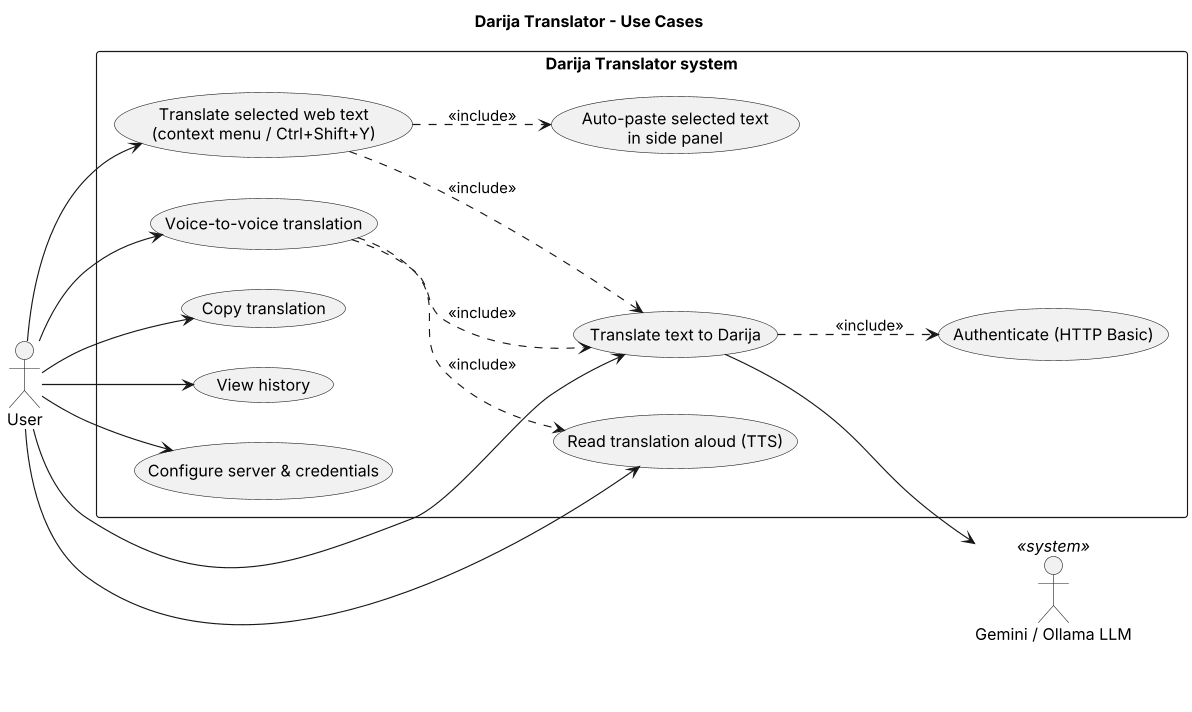

The diagram above was rendered by PlantUML. Its source (embedded in the PNG):
@startuml use-case-diagram
skinparamlocked dpi 110
title Darija Translator - Use Cases
left to right direction
skinparam shadowing false
actor "User" as U
actor "Gemini / Ollama LLM" as L <<system>>
rectangle "Darija Translator system" {
  usecase "Translate text to Darija" as UC1
  usecase "Translate selected web text\n(context menu / Ctrl+Shift+Y)" as UC2
  usecase "Auto-paste selected text\nin side panel" as UC3
  usecase "Voice-to-voice translation" as UC4
  usecase "Read translation aloud (TTS)" as UC5
  usecase "Copy translation" as UC6
  usecase "View history" as UC7
  usecase "Configure server & credentials" as UC8
  usecase "Authenticate (HTTP Basic)" as UC9
}
U --> UC1
U --> UC2
U --> UC4
U --> UC5
U --> UC6
U --> UC7
U --> UC8
UC2 ..> UC1 : <<include>>
UC2 ..> UC3 : <<include>>
UC4 ..> UC1 : <<include>>
UC4 ..> UC5 : <<include>>
UC1 ..> UC9 : <<include>>
UC1 --> L
@enduml